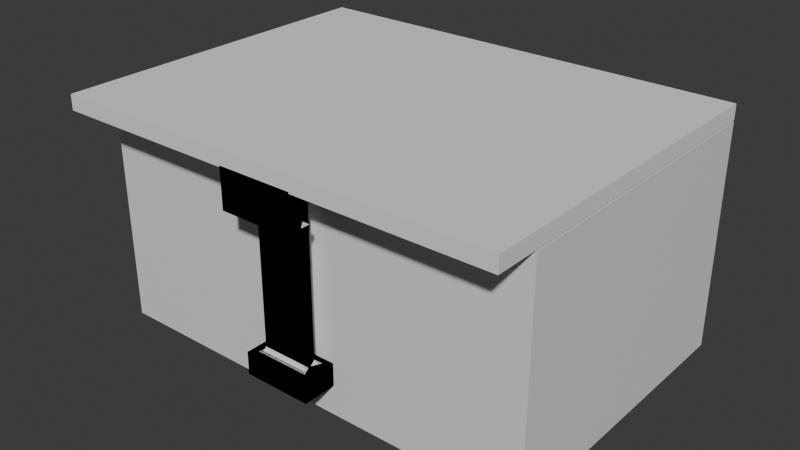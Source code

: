 # Source: ch10-07-01-02-prepared-v001.blend  (saved by Blender 5.2.44; exported with 4.5.12 LTS)
import bpy
from mathutils import Matrix  # noqa: F401  (used for matrix-valued properties, if any)

bpy.ops.wm.read_factory_settings(use_empty=True)
scene = bpy.context.scene
scene.name = 'ch10-07-01-02 (digital reference)'

# ---- collections
col_collection = bpy.data.collections.new('Collection'); scene.collection.children.link(col_collection)

# ---- materials (node trees are filled in below, after node groups)
mat_material = bpy.data.materials.new('Material')
mat_material.alpha_threshold = 0.0
mat_material.use_backface_culling_lightprobe_volume = False
mat_material.roughness = 0.5
mat_material.line_color = (0.0, 0.0, 0.0, 1.0)

# ---- material node trees
mat_material.use_nodes = True; mat_material.node_tree.nodes.clear()
_N = mat_material.node_tree.nodes; _L = mat_material.node_tree.links
n0 = _N.new('ShaderNodeOutputMaterial'); n0.name = 'Material Output'; n0.location = (200, 100)
n1 = _N.new('ShaderNodeBsdfPrincipled'); n1.name = 'Principled BSDF'; n1.location = (-200, 100)
n1.inputs[10].default_value = 0.005
_L.new(n1.outputs[0], n0.inputs[0])
n0.is_active_output = True

# ---- world
world_world = bpy.data.worlds.new('World'); scene.world = world_world
world_world.use_nodes = True; world_world.node_tree.nodes.clear()
_N = world_world.node_tree.nodes; _L = world_world.node_tree.links
n0 = _N.new('ShaderNodeOutputWorld'); n0.name = 'World Output'; n0.location = (200, 100)
n1 = _N.new('ShaderNodeBackground'); n1.name = 'Background'; n1.location = (-200, 100)
n1.inputs[0].default_value = (0.05088, 0.05088, 0.05088, 1.0)
_L.new(n1.outputs[0], n0.inputs[0])
n0.is_active_output = True
world_world.color = (0.05088, 0.05088, 0.05088)
world_world.sun_shadow_jitter_overblur = 0.0

# ---- meshes
me_cube = bpy.data.meshes.new('Cube')
me_cube.from_pydata([(30.0, 20.0, 15.0), (-4.5, -24.5, -11.0), (30.0, 20.0, -15.0), (30.0, -20.0, 15.0), (4.5, -24.5, -11.0), (30.0, -20.0, -15.0), (-30.0, 20.0, 15.0), (-4.5, -24.5, -8.0), (-30.0, 20.0, -15.0), (-30.0, -20.0, 15.0), (-30.0, -20.0, -15.0), (4.5, -24.5, -8.0), (28.0, 18.0, 15.0), (-3.0, -23.0, 11.0), (28.0, 18.0, -13.0), (-3.0, -21.4, 11.0), (3.0, -21.4, 11.0), (28.0, -18.0, 15.0), (3.0, -23.0, 11.0), (28.0, -18.0, -13.0), (-28.0, 18.0, 15.0), (-3.0, -23.0, 13.0), (-28.0, 18.0, -13.0), (-3.0, -21.4, 13.0), (-28.0, -18.0, 15.0), (3.0, -21.4, 13.0), (-28.0, -18.0, -13.0), (3.0, -23.0, 13.0), (3.0, -24.2, 11.0), (-3.0, -24.2, 11.0), (3.0, -23.4, 13.0), (3.0, -24.2, 12.2), (-3.0, -24.2, 12.2), (-3.0, -23.4, 13.0), (-3.6, -23.6, -8.0), (-3.0, -23.0, -7.4), (-3.0, -22.4, -8.0), (-3.3, -23.3, -7.92), (-3.08, -23.08, -7.7), (-3.0, -21.4, -7.4), (-3.6, -20.8, -8.0), (-3.0, -22.0, -8.0), (-3.08, -21.32, -7.7), (-3.3, -21.1, -7.92), (3.0, -23.0, -7.4), (3.6, -23.6, -8.0), (3.0, -22.4, -8.0), (3.08, -23.08, -7.7), (3.3, -23.3, -7.92), (3.6, -20.8, -8.0), (3.0, -21.4, -7.4), (3.0, -22.0, -8.0), (3.3, -21.1, -7.92), (3.08, -21.32, -7.7), (-4.4, -20.0, -8.0), (-4.5, -20.0, -8.0), (-4.5, -20.0, -11.0), (4.5, -20.0, -11.0), (4.5, -20.0, -8.0), (4.4, -20.0, -8.0)], [], [(56, 10, 5, 57), (57, 5, 3, 9, 10, 56, 55, 54, 59, 58), (10, 9, 6, 8), (8, 2, 5, 10), (2, 0, 3, 5), (8, 6, 0, 2), (19, 26, 24, 17), (26, 22, 20, 24), (22, 26, 19, 14), (14, 19, 17, 12), (22, 14, 12, 20), (9, 3, 17, 24), (3, 0, 12, 17), (6, 9, 24, 20), (0, 6, 20, 12), (1, 7, 55, 56), (11, 4, 57, 58), (4, 11, 7, 1), (4, 1, 56, 57), (15, 13, 21, 23), (25, 23, 21, 27), (16, 15, 23, 25), (18, 16, 25, 27), (13, 18, 28, 29), (30, 33, 32, 31), (29, 28, 31, 32), (28, 18, 27, 30, 31), (27, 21, 33, 30), (33, 21, 13, 29, 32), (34, 37, 36), (37, 38, 36), (38, 35, 36), (39, 42, 41), (42, 43, 41), (43, 40, 41), (44, 47, 46), (47, 48, 46), (48, 45, 46), (49, 52, 51), (52, 53, 51), (53, 50, 51), (39, 50, 53, 42), (42, 53, 52, 43), (43, 52, 49, 40), (44, 35, 38, 47), (47, 38, 37, 48), (48, 37, 34, 45), (41, 36, 35, 13, 15, 39), (55, 7, 34, 36, 41, 40, 54), (35, 44, 18, 13), (45, 34, 7, 11), (40, 49, 59, 54), (50, 39, 15, 16), (59, 49, 51, 46, 45, 11, 58), (50, 16, 18, 44, 46, 51)])
_uv = me_cube.uv_layers.new(name='UVMap')
_uv.uv.foreach_set('vector', [0.4083, 0.8938, 0.375, 1.0, 0.375, 0.75, 0.4083, 0.8562, 0.4083, 0.8562, 0.375, 0.75, 0.625, 0.75, 0.625, 1.0, 0.375, 1.0, 0.4083, 0.8938, 0.4333, 0.8937, 0.4333, 0.8933, 0.4333, 0.8567, 0.4333, 0.8563, 0.375, 0.0, 0.625, 0.0, 0.625, 0.25, 0.375, 0.25, 0.125, 0.5, 0.375, 0.5, 0.375, 0.75, 0.125, 0.75, 0.375, 0.5, 0.625, 0.5, 0.625, 0.75, 0.375, 0.75, 0.375, 0.25, 0.625, 0.25, 0.625, 0.5, 0.375, 0.5, 0.375, 0.75, 0.375, 1.0, 0.625, 1.0, 0.625, 0.75, 0.375, 0.0, 0.375, 0.25, 0.625, 0.25, 0.625, 0.0, 0.125, 0.5, 0.125, 0.75, 0.375, 0.75, 0.375, 0.5, 0.375, 0.5, 0.375, 0.75, 0.625, 0.75, 0.625, 0.5, 0.375, 0.25, 0.375, 0.5, 0.625, 0.5, 0.625, 0.25, 0.625, 1.0, 0.625, 0.75, 0.625, 0.75, 0.625, 1.0, 0.625, 0.75, 0.625, 0.5, 0.625, 0.5, 0.625, 0.75, 0.625, 0.25, 0.625, 0.0, 0.625, 0.0, 0.625, 0.25, 0.625, 0.5, 0.625, 0.25, 0.625, 0.25, 0.625, 0.5, 0.375, 0.0, 0.625, 0.0, 0.625, 0.2446, 0.375, 0.2446, 0.625, 0.75, 0.375, 0.75, 0.375, 0.5054, 0.625, 0.5054, 0.375, 0.75, 0.625, 0.75, 0.625, 1.0, 0.375, 1.0, 0.375, 0.75, 0.125, 0.75, 0.125, 0.5054, 0.375, 0.5054, 0.8333, 0.5815, 0.8333, 0.6685, 0.8333, 0.6685, 0.8333, 0.5815, 0.6667, 0.5815, 0.8333, 0.5815, 0.8333, 0.6685, 0.6667, 0.6685, 0.6667, 0.5815, 0.8333, 0.5815, 0.8333, 0.5815, 0.6667, 0.5815, 0.6667, 0.6685, 0.6667, 0.5815, 0.6667, 0.5815, 0.6667, 0.6685, 0.8333, 0.6685, 0.6667, 0.6685, 0.6667, 0.6685, 0.8333, 0.6685, 0.6667, 0.6685, 0.8333, 0.6685, 0.8333, 0.6685, 0.6667, 0.6685, 0.8333, 0.6685, 0.6667, 0.6685, 0.6667, 0.6685, 0.8333, 0.6685, 0.6667, 0.6685, 0.6667, 0.6685, 0.6667, 0.6685, 0.6667, 0.6685, 0.6667, 0.6685, 0.6667, 0.6685, 0.8333, 0.6685, 0.8333, 0.6685, 0.6667, 0.6685, 0.8333, 0.6685, 0.8333, 0.6685, 0.8333, 0.6685, 0.8333, 0.6685, 0.8333, 0.6685, 0.85, 0.7011, 0.8417, 0.6848, 0.8333, 0.6359, 0.8417, 0.6848, 0.8356, 0.6728, 0.8333, 0.6359, 0.8356, 0.6728, 0.8333, 0.6685, 0.8333, 0.6359, 0.8333, 0.5815, 0.8356, 0.5815, 0.8333, 0.6141, 0.8356, 0.5815, 0.8417, 0.5815, 0.8333, 0.6141, 0.8417, 0.5815, 0.85, 0.5815, 0.8333, 0.6141, 0.6667, 0.6685, 0.6644, 0.6685, 0.6667, 0.6359, 0.6644, 0.6685, 0.6583, 0.6685, 0.6667, 0.6359, 0.6583, 0.6685, 0.65, 0.6685, 0.6667, 0.6359, 0.65, 0.5489, 0.6583, 0.5652, 0.6667, 0.6141, 0.6583, 0.5652, 0.6644, 0.5772, 0.6667, 0.6141, 0.6644, 0.5772, 0.6667, 0.5815, 0.6667, 0.6141, 0.8333, 0.5815, 0.6667, 0.5815, 0.6644, 0.5815, 0.8356, 0.5815, 0.8356, 0.5815, 0.6644, 0.5815, 0.6583, 0.5652, 0.8417, 0.5652, 0.8417, 0.5652, 0.6583, 0.5652, 0.65, 0.5489, 0.85, 0.5489, 0.6667, 0.6685, 0.8333, 0.6685, 0.8356, 0.6685, 0.6644, 0.6685, 0.6644, 0.6685, 0.8356, 0.6685, 0.8417, 0.6848, 0.6583, 0.6848, 0.6583, 0.6848, 0.8417, 0.6848, 0.85, 0.7011, 0.65, 0.7011, 0.8333, 0.6141, 0.8333, 0.6359, 0.8333, 0.6685, 0.8333, 0.6685, 0.8333, 0.5815, 0.8333, 0.5815, 0.875, 0.5054, 0.875, 0.75, 0.85, 0.7011, 0.8333, 0.6359, 0.8333, 0.6141, 0.85, 0.5489, 0.8722, 0.5054, 0.8333, 0.6685, 0.6667, 0.6685, 0.6667, 0.6685, 0.8333, 0.6685, 0.65, 0.7011, 0.85, 0.7011, 0.875, 0.75, 0.625, 0.75, 0.85, 0.5489, 0.65, 0.5489, 0.6278, 0.5054, 0.8722, 0.5054, 0.6667, 0.5815, 0.8333, 0.5815, 0.8333, 0.5815, 0.6667, 0.5815, 0.6278, 0.5054, 0.65, 0.5489, 0.6667, 0.6141, 0.6667, 0.6359, 0.65, 0.7011, 0.625, 0.75, 0.625, 0.5054, 0.6667, 0.5815, 0.6667, 0.5815, 0.6667, 0.6685, 0.6667, 0.6685, 0.6667, 0.6359, 0.6667, 0.6141])
me_cube.materials.append(mat_material)
me_cube.materials.append(None)
me_cube.use_mirror_vertex_groups = False
me_cube.update()
me_cube_001 = bpy.data.meshes.new('Cube.001')
me_cube_001.from_pydata([(-4.5, -2.3, -1.5), (-4.5, 2.3, -1.5), (4.5, -2.3, -1.5), (4.5, 2.3, -1.5), (-4.5, -2.3, 1.5), (-4.5, 2.3, 1.5), (4.5, 2.3, 1.5), (4.5, -2.3, 1.5), (-3.0, -0.8, 20.5), (-3.0, 0.8, 20.5), (3.0, 0.8, 20.5), (3.0, -0.8, 20.5), (-3.0, -0.8, 22.5), (-3.0, 0.8, 22.5), (3.0, 0.8, 22.5), (3.0, -0.8, 22.5), (3.0, -2.0, 20.5), (-3.0, -2.0, 20.5), (3.0, -1.2, 22.5), (3.0, -2.0, 21.7), (-3.0, -2.0, 21.7), (-3.0, -1.2, 22.5), (-3.6, -1.4, 1.5), (-3.0, -0.8, 2.1), (-3.0, -0.2, 1.5), (-3.3, -1.1, 1.58), (-3.08, -0.8804, 1.8), (-3.0, 0.8, 2.1), (-3.6, 1.4, 1.5), (-3.0, 0.2, 1.5), (-3.08, 0.8804, 1.8), (-3.3, 1.1, 1.58), (3.0, -0.8, 2.1), (3.6, -1.4, 1.5), (3.0, -0.2, 1.5), (3.08, -0.8804, 1.8), (3.3, -1.1, 1.58), (3.6, 1.4, 1.5), (3.0, 0.8, 2.1), (3.0, 0.2, 1.5), (3.3, 1.1, 1.58), (3.08, 0.8804, 1.8)], [], [(0, 4, 5, 1), (1, 5, 6, 3), (3, 6, 7, 2), (2, 7, 4, 0), (1, 3, 2, 0), (9, 8, 12, 13), (14, 13, 12, 15), (10, 9, 13, 14), (11, 10, 14, 15), (8, 11, 16, 17), (18, 21, 20, 19), (17, 16, 19, 20), (11, 15, 18, 19, 16), (15, 12, 21, 18), (12, 8, 17, 20, 21), (22, 25, 24), (25, 26, 24), (26, 23, 24), (27, 30, 29), (30, 31, 29), (31, 28, 29), (32, 35, 34), (35, 36, 34), (36, 33, 34), (37, 40, 39), (40, 41, 39), (41, 38, 39), (27, 38, 41, 30), (30, 41, 40, 31), (31, 40, 37, 28), (32, 23, 26, 35), (35, 26, 25, 36), (36, 25, 22, 33), (27, 29, 24, 23, 8, 9), (22, 24, 29, 28, 5, 4), (23, 32, 11, 8), (33, 22, 4, 7), (28, 37, 6, 5), (38, 27, 9, 10), (37, 39, 34, 33, 7, 6), (32, 34, 39, 38, 10, 11)])
_uv = me_cube_001.uv_layers.new(name='UVMap')
_uv.uv.foreach_set('vector', [0.375, 0.0, 0.625, 0.0, 0.625, 0.25, 0.375, 0.25, 0.375, 0.25, 0.625, 0.25, 0.625, 0.5, 0.375, 0.5, 0.375, 0.5, 0.625, 0.5, 0.625, 0.75, 0.375, 0.75, 0.375, 0.75, 0.625, 0.75, 0.625, 1.0, 0.375, 1.0, 0.125, 0.5, 0.375, 0.5, 0.375, 0.75, 0.125, 0.75, 0.8333, 0.5815, 0.8333, 0.6685, 0.8333, 0.6685, 0.8333, 0.5815, 0.6667, 0.5815, 0.8333, 0.5815, 0.8333, 0.6685, 0.6667, 0.6685, 0.6667, 0.5815, 0.8333, 0.5815, 0.8333, 0.5815, 0.6667, 0.5815, 0.6667, 0.6685, 0.6667, 0.5815, 0.6667, 0.5815, 0.6667, 0.6685, 0.8333, 0.6685, 0.6667, 0.6685, 0.6667, 0.6685, 0.8333, 0.6685, 0.6667, 0.6685, 0.8333, 0.6685, 0.8333, 0.6685, 0.6667, 0.6685, 0.8333, 0.6685, 0.6667, 0.6685, 0.6667, 0.6685, 0.8333, 0.6685, 0.6667, 0.6685, 0.6667, 0.6685, 0.6667, 0.6685, 0.6667, 0.6685, 0.6667, 0.6685, 0.6667, 0.6685, 0.8333, 0.6685, 0.8333, 0.6685, 0.6667, 0.6685, 0.8333, 0.6685, 0.8333, 0.6685, 0.8333, 0.6685, 0.8333, 0.6685, 0.8333, 0.6685, 0.85, 0.7011, 0.8417, 0.6848, 0.8333, 0.6359, 0.8417, 0.6848, 0.8356, 0.6728, 0.8333, 0.6359, 0.8356, 0.6728, 0.8333, 0.6685, 0.8333, 0.6359, 0.8333, 0.5815, 0.8356, 0.5815, 0.8333, 0.6141, 0.8356, 0.5815, 0.8417, 0.5815, 0.8333, 0.6141, 0.8417, 0.5815, 0.85, 0.5815, 0.8333, 0.6141, 0.6667, 0.6685, 0.6644, 0.6685, 0.6667, 0.6359, 0.6644, 0.6685, 0.6583, 0.6685, 0.6667, 0.6359, 0.6583, 0.6685, 0.65, 0.6685, 0.6667, 0.6359, 0.65, 0.5489, 0.6583, 0.5652, 0.6667, 0.6141, 0.6583, 0.5652, 0.6644, 0.5772, 0.6667, 0.6141, 0.6644, 0.5772, 0.6667, 0.5815, 0.6667, 0.6141, 0.8333, 0.5815, 0.6667, 0.5815, 0.6644, 0.5815, 0.8356, 0.5815, 0.8356, 0.5815, 0.6644, 0.5815, 0.6583, 0.5652, 0.8417, 0.5652, 0.8417, 0.5652, 0.6583, 0.5652, 0.65, 0.5489, 0.85, 0.5489, 0.6667, 0.6685, 0.8333, 0.6685, 0.8356, 0.6685, 0.6644, 0.6685, 0.6644, 0.6685, 0.8356, 0.6685, 0.8417, 0.6848, 0.6583, 0.6848, 0.6583, 0.6848, 0.8417, 0.6848, 0.85, 0.7011, 0.65, 0.7011, 0.8333, 0.5815, 0.8333, 0.6141, 0.8333, 0.6359, 0.8333, 0.6685, 0.8333, 0.6685, 0.8333, 0.5815, 0.85, 0.7011, 0.8333, 0.6359, 0.8333, 0.6141, 0.85, 0.5489, 0.875, 0.5, 0.875, 0.75, 0.8333, 0.6685, 0.6667, 0.6685, 0.6667, 0.6685, 0.8333, 0.6685, 0.65, 0.7011, 0.85, 0.7011, 0.875, 0.75, 0.625, 0.75, 0.85, 0.5489, 0.65, 0.5489, 0.625, 0.5, 0.875, 0.5, 0.6667, 0.5815, 0.8333, 0.5815, 0.8333, 0.5815, 0.6667, 0.5815, 0.65, 0.5489, 0.6667, 0.6141, 0.6667, 0.6359, 0.65, 0.7011, 0.625, 0.75, 0.625, 0.5, 0.6667, 0.6685, 0.6667, 0.6359, 0.6667, 0.6141, 0.6667, 0.5815, 0.6667, 0.5815, 0.6667, 0.6685])
me_cube_001.update()
me_cube_002 = bpy.data.meshes.new('Cube.002')
me_cube_002.from_pydata([(-30.0, -23.0, -1.0), (-5.0, -23.0, -6.0), (-30.0, -23.0, 1.0), (-5.0, -23.0, -5.4), (-30.0, 23.0, -1.0), (-5.0, -21.5, -6.0), (-30.0, 23.0, 1.0), (-5.0, -21.5, -5.4), (30.0, -23.0, -1.0), (5.0, -23.0, -6.0), (30.0, -23.0, 1.0), (5.0, -23.0, -5.4), (30.0, 23.0, -1.0), (5.0, -21.5, -6.0), (30.0, 23.0, 1.0), (5.0, -21.5, -5.4), (-5.0, -23.0, -0.8), (5.0, -23.0, -0.8), (-5.0, -20.3, -5.4), (-5.0, -20.3, -6.0), (5.0, -20.3, -6.0), (5.0, -20.3, -5.4), (-5.0, -23.0, -1.0), (-5.0, -21.5, -1.0), (5.0, -21.5, -1.0), (5.0, -23.0, -1.0)], [], [(0, 2, 6, 4), (4, 6, 14, 12), (12, 14, 10, 8), (8, 10, 2, 0, 22, 16, 17, 25), (25, 17, 16, 22), (22, 0, 4, 12, 8, 25, 24, 23), (14, 6, 2, 10), (1, 3, 7, 5), (15, 13, 20, 21), (13, 15, 11, 9), (9, 11, 3, 1), (5, 13, 9, 1), (7, 3, 22, 23), (22, 3, 11, 25), (15, 7, 23, 24), (25, 11, 15, 24), (19, 18, 21, 20), (13, 5, 19, 20), (7, 15, 21, 18), (5, 7, 18, 19)])
_uv = me_cube_002.uv_layers.new(name='UVMap')
_uv.uv.foreach_set('vector', [0.375, 0.0, 0.625, 0.0, 0.625, 0.25, 0.375, 0.25, 0.375, 0.25, 0.625, 0.25, 0.625, 0.5, 0.375, 0.5, 0.375, 0.5, 0.625, 0.5, 0.625, 0.75, 0.375, 0.75, 0.375, 0.75, 0.625, 0.75, 0.625, 1.0, 0.375, 1.0, 0.375, 0.8958, 0.4, 0.8958, 0.4, 0.8542, 0.375, 0.8542, 0.375, 0.8542, 0.4, 0.8542, 0.4, 0.8958, 0.375, 0.8958, 0.2292, 0.75, 0.125, 0.75, 0.125, 0.5, 0.375, 0.5, 0.375, 0.75, 0.2708, 0.75, 0.2708, 0.7418, 0.2292, 0.7418, 0.625, 0.5, 0.875, 0.5, 0.875, 0.75, 0.625, 0.75, 0.375, 0.0, 0.625, 0.0, 0.625, 0.25, 0.375, 0.25, 0.625, 0.5, 0.375, 0.5, 0.375, 0.5, 0.625, 0.5, 0.375, 0.5, 0.625, 0.5, 0.625, 0.75, 0.375, 0.75, 0.375, 0.75, 0.625, 0.75, 0.625, 1.0, 0.375, 1.0, 0.125, 0.5, 0.375, 0.5, 0.375, 0.75, 0.125, 0.75, 0.625, 0.25, 0.625, 0.0, 0.625, 0.0, 0.625, 0.25, 0.625, 1.0, 0.625, 1.0, 0.625, 0.75, 0.625, 0.75, 0.625, 0.5, 0.625, 0.25, 0.625, 0.25, 0.625, 0.5, 0.625, 0.75, 0.625, 0.75, 0.625, 0.5, 0.625, 0.5, 0.375, 0.25, 0.625, 0.25, 0.625, 0.5, 0.375, 0.5, 0.375, 0.5, 0.125, 0.5, 0.125, 0.5, 0.375, 0.5, 0.625, 0.25, 0.625, 0.5, 0.625, 0.5, 0.625, 0.25, 0.375, 0.25, 0.625, 0.25, 0.625, 0.25, 0.375, 0.25])
me_cube_002.materials.append(None)
me_cube_002.update()
me_cube_003 = bpy.data.meshes.new('Cube.003')
me_cube_003.from_pydata([(-5.0, -0.75, -0.3), (-5.0, -0.75, 0.3), (-5.0, 0.75, -0.3), (-5.0, 0.75, 0.3), (5.0, -0.75, -0.3), (5.0, -0.75, 0.3), (5.0, 0.75, -0.3), (5.0, 0.75, 0.3), (-5.0, -0.75, 4.9), (-5.0, 0.75, 4.9), (5.0, 0.75, 4.9), (5.0, -0.75, 4.9), (-5.0, 1.95, 0.3), (-5.0, 1.95, -0.3), (5.0, 1.95, -0.3), (5.0, 1.95, 0.3)], [], [(0, 1, 3, 2), (7, 6, 14, 15), (6, 7, 5, 4), (4, 5, 1, 0), (2, 6, 4, 0), (3, 1, 8, 9), (10, 9, 8, 11), (1, 5, 11, 8), (7, 3, 9, 10), (5, 7, 10, 11), (13, 12, 15, 14), (6, 2, 13, 14), (3, 7, 15, 12), (2, 3, 12, 13)])
_uv = me_cube_003.uv_layers.new(name='UVMap')
_uv.uv.foreach_set('vector', [0.375, 0.0, 0.625, 0.0, 0.625, 0.25, 0.375, 0.25, 0.625, 0.5, 0.375, 0.5, 0.375, 0.5, 0.625, 0.5, 0.375, 0.5, 0.625, 0.5, 0.625, 0.75, 0.375, 0.75, 0.375, 0.75, 0.625, 0.75, 0.625, 1.0, 0.375, 1.0, 0.125, 0.5, 0.375, 0.5, 0.375, 0.75, 0.125, 0.75, 0.625, 0.25, 0.625, 0.0, 0.625, 0.0, 0.625, 0.25, 0.625, 0.5, 0.875, 0.5, 0.875, 0.75, 0.625, 0.75, 0.625, 1.0, 0.625, 0.75, 0.625, 0.75, 0.625, 1.0, 0.625, 0.5, 0.625, 0.25, 0.625, 0.25, 0.625, 0.5, 0.625, 0.75, 0.625, 0.5, 0.625, 0.5, 0.625, 0.75, 0.375, 0.25, 0.625, 0.25, 0.625, 0.5, 0.375, 0.5, 0.375, 0.5, 0.125, 0.5, 0.125, 0.5, 0.375, 0.5, 0.625, 0.25, 0.625, 0.5, 0.625, 0.5, 0.625, 0.25, 0.375, 0.25, 0.625, 0.25, 0.625, 0.25, 0.375, 0.25])
me_cube_003.update()

# ---- objects
ob_body = bpy.data.objects.new('Body', me_cube)
ob_snaptool = bpy.data.objects.new('SnapTool', me_cube_001)
ob_lid = bpy.data.objects.new('Lid', me_cube_002)
ob_flangetool = bpy.data.objects.new('FlangeTool', me_cube_003)

# ---- transforms, parenting, visibility, modifiers, constraints
ob_body.location = (0.0, 0.0, 0.0)
ob_body.lock_rotations_4d = False
ob_body.empty_display_type = 'ARROWS'
ob_body.lineart.crease_threshold = 0.0
ob_snaptool.location = (0.0, -22.2, -9.5)
ob_lid.location = (0.0, -3.0, 16.2)
ob_flangetool.location = (0.0, -25.25, 10.5)

# ---- collection membership
col_collection.objects.link(ob_body)
col_collection.objects.link(ob_snaptool)
col_collection.objects.link(ob_lid)
col_collection.objects.link(ob_flangetool)

# ---- scene / render settings (as saved in the file)
scene.frame_start = 1; scene.frame_end = 250; scene.frame_set(1)
scene.render.engine = 'BLENDER_EEVEE_NEXT'
scene.render.bake_bias = 0.0
scene.render.bake_samples = 0
scene.render.compositor_device = 'GPU'
scene.eevee.use_volume_custom_range = False
scene.eevee.fast_gi_thickness_near = 0.1
scene.eevee.fast_gi_thickness_far = 0.0
scene.eevee.ray_tracing_options.screen_trace_thickness = 0.1
scene.unit_settings.scale_length = 0.001
bpy.context.view_layer.update()

# ---- added for rendering (the .blend has no active camera and no usable light): camera, sun
cam_auto = bpy.data.cameras.new('AutoCamera')
cam_auto.lens = 50.0
cam_auto.sensor_width = 36.0
cam_auto.clip_end = 1334.34
ob_auto_camera = bpy.data.objects.new('AutoCamera', cam_auto)
scene.collection.objects.link(ob_auto_camera)
ob_auto_camera.location = (76.031, -94.2371, 61.9248)
ob_auto_camera.rotation_euler = (1.09748, -7.21219e-08, 0.694738)
scene.camera = ob_auto_camera
light_auto_sun = bpy.data.lights.new('AutoSun', 'SUN')
light_auto_sun.energy = 3.0
light_auto_sun.angle = 0.0523599
ob_auto_sun = bpy.data.objects.new('AutoSun', light_auto_sun)
scene.collection.objects.link(ob_auto_sun)
ob_auto_sun.rotation_euler = (0.872665, 0.174533, 0.523599)
bpy.context.view_layer.update()
